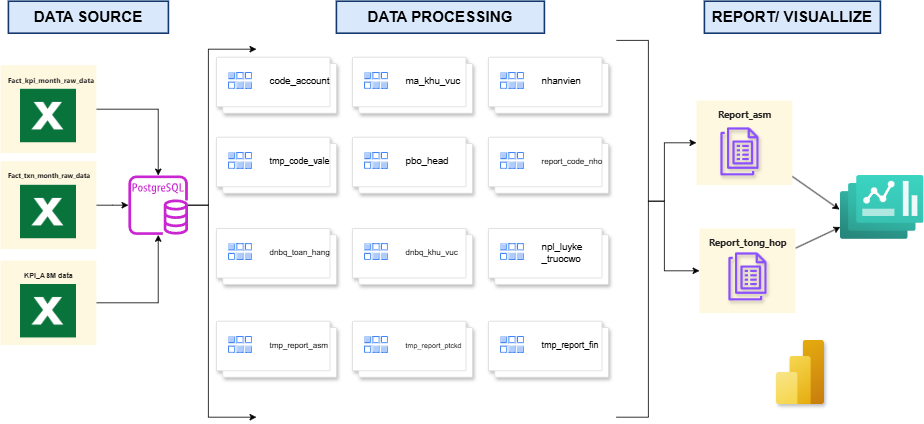

The diagram above was exported from draw.io. Its source (the exported page's mxGraphModel, read from the mxfile embedded in the PNG):
<mxGraphModel dx="1500" dy="757" grid="1" gridSize="10" guides="1" tooltips="1" connect="1" arrows="1" fold="1" page="1" pageScale="1" pageWidth="1169" pageHeight="827" background="none" math="0" shadow="0">
  <root>
    <mxCell id="0" />
    <mxCell id="1" parent="0" />
    <mxCell id="t5p0VH5UUD7YGpvNHsP8-826" style="edgeStyle=none;rounded=0;orthogonalLoop=1;jettySize=auto;html=1;" edge="1" parent="1" source="t5p0VH5UUD7YGpvNHsP8-816" target="t5p0VH5UUD7YGpvNHsP8-822">
      <mxGeometry relative="1" as="geometry" />
    </mxCell>
    <mxCell id="t5p0VH5UUD7YGpvNHsP8-816" value="&lt;font face=&quot;Segoe UI, wf_segoe-ui_normal, helvetica, arial, sans-serif&quot; color=&quot;#252423&quot;&gt;&lt;span style=&quot;white-space: pre-wrap; background-color: rgb(255, 248, 225);&quot;&gt;&lt;b style=&quot;&quot;&gt;Report_tong_hop&lt;/b&gt;&lt;/span&gt;&lt;/font&gt;" style="rounded=1;absoluteArcSize=1;arcSize=2;html=1;strokeColor=none;gradientColor=none;shadow=0;dashed=0;strokeColor=none;fontSize=12;fontColor=#9E9E9E;align=center;verticalAlign=top;spacing=10;spacingTop=-4;fillColor=#FFF8E1;" vertex="1" parent="1">
      <mxGeometry x="883.85" y="377" width="120" height="106" as="geometry" />
    </mxCell>
    <mxCell id="t5p0VH5UUD7YGpvNHsP8-774" style="edgeStyle=orthogonalEdgeStyle;rounded=0;orthogonalLoop=1;jettySize=auto;html=1;" edge="1" parent="1" source="705" target="t5p0VH5UUD7YGpvNHsP8-730">
      <mxGeometry relative="1" as="geometry" />
    </mxCell>
    <mxCell id="705" value="&lt;span style=&quot;font-weight: 700; color: rgb(37, 36, 35); font-family: &amp;quot;Segoe UI&amp;quot;, wf_segoe-ui_normal, helvetica, arial, sans-serif; white-space: pre-wrap; background-color: rgb(255, 248, 225);&quot;&gt;&lt;font style=&quot;font-size: 9px;&quot;&gt;Fact_kpi_month_raw_data&lt;/font&gt;&lt;/span&gt;" style="rounded=1;absoluteArcSize=1;arcSize=2;html=1;strokeColor=none;gradientColor=none;shadow=0;dashed=0;strokeColor=none;fontSize=12;fontColor=#9E9E9E;align=left;verticalAlign=top;spacing=10;spacingTop=-4;fillColor=#FFF8E1;" parent="1" vertex="1">
      <mxGeometry x="10" y="173" width="120" height="110" as="geometry" />
    </mxCell>
    <mxCell id="t5p0VH5UUD7YGpvNHsP8-735" style="edgeStyle=orthogonalEdgeStyle;rounded=0;orthogonalLoop=1;jettySize=auto;html=1;" edge="1" parent="1" source="706" target="t5p0VH5UUD7YGpvNHsP8-730">
      <mxGeometry relative="1" as="geometry" />
    </mxCell>
    <mxCell id="706" value="&lt;font style=&quot;font-size: 8.5px;&quot;&gt;&lt;span style=&quot;color: rgb(37, 36, 35); font-family: &amp;quot;Segoe UI&amp;quot;, wf_segoe-ui_normal, helvetica, arial, sans-serif; font-weight: 700; white-space: pre-wrap; background-color: rgb(255, 248, 225);&quot;&gt;Fact_&lt;/span&gt;&lt;font style=&quot;&quot; face=&quot;Segoe UI, wf_segoe-ui_normal, helvetica, arial, sans-serif&quot; color=&quot;#252423&quot;&gt;&lt;span style=&quot;white-space: pre-wrap;&quot;&gt;&lt;b style=&quot;&quot;&gt;txn_month_raw_data&lt;/b&gt;&lt;/span&gt;&lt;/font&gt;&lt;/font&gt;" style="rounded=1;absoluteArcSize=1;arcSize=2;html=1;strokeColor=none;gradientColor=none;shadow=0;dashed=0;strokeColor=none;fontSize=12;fontColor=#9E9E9E;align=left;verticalAlign=top;spacing=10;spacingTop=-4;fillColor=#FFF8E1;" parent="1" vertex="1">
      <mxGeometry x="10" y="293" width="120" height="110" as="geometry" />
    </mxCell>
    <mxCell id="t5p0VH5UUD7YGpvNHsP8-721" value="" style="shape=image;html=1;verticalAlign=top;verticalLabelPosition=bottom;labelBackgroundColor=#ffffff;imageAspect=0;aspect=fixed;image=https://cdn3.iconfinder.com/data/icons/document-icons-2/30/647714-excel-128.png" vertex="1" parent="1">
      <mxGeometry x="35" y="203" width="70" height="70" as="geometry" />
    </mxCell>
    <mxCell id="t5p0VH5UUD7YGpvNHsP8-724" value="" style="shape=image;html=1;verticalAlign=top;verticalLabelPosition=bottom;labelBackgroundColor=#ffffff;imageAspect=0;aspect=fixed;image=https://cdn3.iconfinder.com/data/icons/document-icons-2/30/647714-excel-128.png" vertex="1" parent="1">
      <mxGeometry x="35" y="323" width="70" height="70" as="geometry" />
    </mxCell>
    <mxCell id="t5p0VH5UUD7YGpvNHsP8-775" style="edgeStyle=orthogonalEdgeStyle;rounded=0;orthogonalLoop=1;jettySize=auto;html=1;" edge="1" parent="1" source="t5p0VH5UUD7YGpvNHsP8-725" target="t5p0VH5UUD7YGpvNHsP8-730">
      <mxGeometry relative="1" as="geometry" />
    </mxCell>
    <mxCell id="t5p0VH5UUD7YGpvNHsP8-725" value="&lt;font style=&quot;color: rgb(37, 37, 37); font-size: 9px;&quot;&gt;&lt;b&gt;KPI_ASM data&lt;/b&gt;&lt;/font&gt;" style="rounded=1;absoluteArcSize=1;arcSize=2;html=1;strokeColor=none;gradientColor=none;shadow=0;dashed=0;strokeColor=none;fontSize=12;fontColor=#9E9E9E;align=center;verticalAlign=top;spacing=10;spacingTop=-4;fillColor=#FFF8E1;" vertex="1" parent="1">
      <mxGeometry x="10" y="417" width="120" height="106" as="geometry" />
    </mxCell>
    <mxCell id="t5p0VH5UUD7YGpvNHsP8-726" value="" style="shape=image;html=1;verticalAlign=top;verticalLabelPosition=bottom;labelBackgroundColor=#ffffff;imageAspect=0;aspect=fixed;image=https://cdn3.iconfinder.com/data/icons/document-icons-2/30/647714-excel-128.png" vertex="1" parent="1">
      <mxGeometry x="35" y="447" width="70" height="70" as="geometry" />
    </mxCell>
    <mxCell id="t5p0VH5UUD7YGpvNHsP8-727" value="&lt;b&gt;&lt;font style=&quot;font-size: 19px;&quot;&gt;DATA SOURCE&lt;/font&gt;&lt;/b&gt;" style="whiteSpace=wrap;html=1;fillColor=#dae8fc;strokeColor=light-dark(#12386d, #5c79a3);strokeWidth=2;" vertex="1" parent="1">
      <mxGeometry x="20" y="93" width="200" height="40" as="geometry" />
    </mxCell>
    <mxCell id="t5p0VH5UUD7YGpvNHsP8-728" value="&lt;b&gt;&lt;font style=&quot;font-size: 19px;&quot;&gt;DATA PROCESSING&lt;/font&gt;&lt;/b&gt;" style="whiteSpace=wrap;html=1;fillColor=#dae8fc;strokeColor=light-dark(#12386d, #5c79a3);strokeWidth=2;" vertex="1" parent="1">
      <mxGeometry x="430" y="93" width="260" height="40" as="geometry" />
    </mxCell>
    <mxCell id="t5p0VH5UUD7YGpvNHsP8-729" value="&lt;b&gt;&lt;font style=&quot;font-size: 19px;&quot;&gt;REPORT/ VISUALLIZE&lt;/font&gt;&lt;/b&gt;" style="whiteSpace=wrap;html=1;fillColor=#dae8fc;strokeColor=light-dark(#12386d, #5c79a3);strokeWidth=2;" vertex="1" parent="1">
      <mxGeometry x="890" y="93" width="220" height="40" as="geometry" />
    </mxCell>
    <mxCell id="t5p0VH5UUD7YGpvNHsP8-776" style="edgeStyle=orthogonalEdgeStyle;rounded=0;orthogonalLoop=1;jettySize=auto;html=1;" edge="1" parent="1" source="t5p0VH5UUD7YGpvNHsP8-730">
      <mxGeometry relative="1" as="geometry">
        <mxPoint x="330" y="153" as="targetPoint" />
        <Array as="points">
          <mxPoint x="270" y="348" />
          <mxPoint x="270" y="153" />
        </Array>
      </mxGeometry>
    </mxCell>
    <mxCell id="t5p0VH5UUD7YGpvNHsP8-777" style="edgeStyle=orthogonalEdgeStyle;rounded=0;orthogonalLoop=1;jettySize=auto;html=1;" edge="1" parent="1" source="t5p0VH5UUD7YGpvNHsP8-730">
      <mxGeometry relative="1" as="geometry">
        <mxPoint x="330" y="613" as="targetPoint" />
        <Array as="points">
          <mxPoint x="270" y="348" />
          <mxPoint x="270" y="613" />
          <mxPoint x="330" y="613" />
        </Array>
      </mxGeometry>
    </mxCell>
    <mxCell id="t5p0VH5UUD7YGpvNHsP8-730" value="" style="sketch=0;outlineConnect=0;fontColor=#232F3E;gradientColor=none;fillColor=#C925D1;strokeColor=none;dashed=0;verticalLabelPosition=bottom;verticalAlign=top;align=center;html=1;fontSize=12;fontStyle=0;aspect=fixed;pointerEvents=1;shape=mxgraph.aws4.rds_postgresql_instance;" vertex="1" parent="1">
      <mxGeometry x="170" y="310.75" width="74.5" height="74.5" as="geometry" />
    </mxCell>
    <mxCell id="t5p0VH5UUD7YGpvNHsP8-783" value="" style="shape=mxgraph.gcp2.doubleRect;strokeColor=#dddddd;shadow=1;strokeWidth=1;rounded=1;absoluteArcSize=1;arcSize=2;" vertex="1" parent="1">
      <mxGeometry x="280" y="163" width="150" height="70" as="geometry" />
    </mxCell>
    <mxCell id="t5p0VH5UUD7YGpvNHsP8-784" value="&lt;font color=&quot;#000000&quot;&gt;code_account&lt;/font&gt;" style="editableCssRules=.*;html=1;fontColor=#999999;shape=image;verticalLabelPosition=middle;verticalAlign=middle;labelPosition=right;align=left;spacingLeft=20;part=1;points=[];imageAspect=0;image=data:image/svg+xml,(base64 omitted: 2364 chars);" vertex="1" parent="t5p0VH5UUD7YGpvNHsP8-783">
      <mxGeometry width="30" height="21" relative="1" as="geometry">
        <mxPoint x="15" y="19" as="offset" />
      </mxGeometry>
    </mxCell>
    <mxCell id="t5p0VH5UUD7YGpvNHsP8-785" value="" style="shape=mxgraph.gcp2.doubleRect;strokeColor=#dddddd;shadow=1;strokeWidth=1;rounded=1;absoluteArcSize=1;arcSize=2;" vertex="1" parent="1">
      <mxGeometry x="450" y="163" width="150" height="70" as="geometry" />
    </mxCell>
    <mxCell id="t5p0VH5UUD7YGpvNHsP8-786" value="&lt;font color=&quot;#000000&quot;&gt;ma_khu_vuc&lt;/font&gt;" style="editableCssRules=.*;html=1;fontColor=#999999;shape=image;verticalLabelPosition=middle;verticalAlign=middle;labelPosition=right;align=left;spacingLeft=20;part=1;points=[];imageAspect=0;image=data:image/svg+xml,(base64 omitted: 2364 chars);" vertex="1" parent="t5p0VH5UUD7YGpvNHsP8-785">
      <mxGeometry width="30" height="21" relative="1" as="geometry">
        <mxPoint x="15" y="19" as="offset" />
      </mxGeometry>
    </mxCell>
    <mxCell id="t5p0VH5UUD7YGpvNHsP8-787" value="" style="shape=mxgraph.gcp2.doubleRect;strokeColor=#dddddd;shadow=1;strokeWidth=1;rounded=1;absoluteArcSize=1;arcSize=2;" vertex="1" parent="1">
      <mxGeometry x="620" y="163" width="150" height="70" as="geometry" />
    </mxCell>
    <mxCell id="t5p0VH5UUD7YGpvNHsP8-788" value="&lt;font color=&quot;#000000&quot;&gt;nhanvien&lt;/font&gt;" style="editableCssRules=.*;html=1;fontColor=#999999;shape=image;verticalLabelPosition=middle;verticalAlign=middle;labelPosition=right;align=left;spacingLeft=20;part=1;points=[];imageAspect=0;image=data:image/svg+xml,(base64 omitted: 2364 chars);" vertex="1" parent="t5p0VH5UUD7YGpvNHsP8-787">
      <mxGeometry width="30" height="21" relative="1" as="geometry">
        <mxPoint x="15" y="19" as="offset" />
      </mxGeometry>
    </mxCell>
    <mxCell id="t5p0VH5UUD7YGpvNHsP8-789" value="" style="shape=mxgraph.gcp2.doubleRect;strokeColor=#dddddd;shadow=1;strokeWidth=1;rounded=1;absoluteArcSize=1;arcSize=2;" vertex="1" parent="1">
      <mxGeometry x="450" y="263" width="150" height="70" as="geometry" />
    </mxCell>
    <mxCell id="t5p0VH5UUD7YGpvNHsP8-790" value="&lt;font color=&quot;#000000&quot;&gt;pbo_head&lt;/font&gt;" style="editableCssRules=.*;html=1;fontColor=#999999;shape=image;verticalLabelPosition=middle;verticalAlign=middle;labelPosition=right;align=left;spacingLeft=20;part=1;points=[];imageAspect=0;image=data:image/svg+xml,(base64 omitted: 2364 chars);" vertex="1" parent="t5p0VH5UUD7YGpvNHsP8-789">
      <mxGeometry width="30" height="21" relative="1" as="geometry">
        <mxPoint x="15" y="19" as="offset" />
      </mxGeometry>
    </mxCell>
    <mxCell id="t5p0VH5UUD7YGpvNHsP8-791" value="" style="shape=mxgraph.gcp2.doubleRect;strokeColor=#dddddd;shadow=1;strokeWidth=1;rounded=1;absoluteArcSize=1;arcSize=2;" vertex="1" parent="1">
      <mxGeometry x="280" y="263" width="150" height="70" as="geometry" />
    </mxCell>
    <mxCell id="t5p0VH5UUD7YGpvNHsP8-792" value="&lt;font style=&quot;font-size: 11px;&quot; color=&quot;#000000&quot;&gt;tmp_code_vale&lt;/font&gt;" style="editableCssRules=.*;html=1;fontColor=#999999;shape=image;verticalLabelPosition=middle;verticalAlign=middle;labelPosition=right;align=left;spacingLeft=20;part=1;points=[];imageAspect=0;image=data:image/svg+xml,(base64 omitted: 2364 chars);" vertex="1" parent="t5p0VH5UUD7YGpvNHsP8-791">
      <mxGeometry width="30" height="21" relative="1" as="geometry">
        <mxPoint x="15" y="19" as="offset" />
      </mxGeometry>
    </mxCell>
    <mxCell id="t5p0VH5UUD7YGpvNHsP8-793" value="" style="shape=mxgraph.gcp2.doubleRect;strokeColor=#dddddd;shadow=1;strokeWidth=1;rounded=1;absoluteArcSize=1;arcSize=2;" vertex="1" parent="1">
      <mxGeometry x="620" y="263" width="150" height="70" as="geometry" />
    </mxCell>
    <mxCell id="t5p0VH5UUD7YGpvNHsP8-794" value="&lt;font style=&quot;font-size: 10px;&quot; color=&quot;#000000&quot;&gt;report_code_nho&lt;/font&gt;" style="editableCssRules=.*;html=1;fontColor=#999999;shape=image;verticalLabelPosition=middle;verticalAlign=middle;labelPosition=right;align=left;spacingLeft=20;part=1;points=[];imageAspect=0;image=data:image/svg+xml,(base64 omitted: 2364 chars);" vertex="1" parent="t5p0VH5UUD7YGpvNHsP8-793">
      <mxGeometry width="30" height="21" relative="1" as="geometry">
        <mxPoint x="15" y="19" as="offset" />
      </mxGeometry>
    </mxCell>
    <mxCell id="t5p0VH5UUD7YGpvNHsP8-795" value="" style="shape=mxgraph.gcp2.doubleRect;strokeColor=#dddddd;shadow=1;strokeWidth=1;rounded=1;absoluteArcSize=1;arcSize=2;" vertex="1" parent="1">
      <mxGeometry x="280" y="493" width="150" height="70" as="geometry" />
    </mxCell>
    <mxCell id="t5p0VH5UUD7YGpvNHsP8-796" value="&lt;font style=&quot;font-size: 10px;&quot; color=&quot;#000000&quot;&gt;tmp_report_asm&lt;/font&gt;" style="editableCssRules=.*;html=1;fontColor=#999999;shape=image;verticalLabelPosition=middle;verticalAlign=middle;labelPosition=right;align=left;spacingLeft=20;part=1;points=[];imageAspect=0;image=data:image/svg+xml,(base64 omitted: 2364 chars);" vertex="1" parent="t5p0VH5UUD7YGpvNHsP8-795">
      <mxGeometry width="30" height="21" relative="1" as="geometry">
        <mxPoint x="15" y="19" as="offset" />
      </mxGeometry>
    </mxCell>
    <mxCell id="t5p0VH5UUD7YGpvNHsP8-797" value="" style="shape=mxgraph.gcp2.doubleRect;strokeColor=#dddddd;shadow=1;strokeWidth=1;rounded=1;absoluteArcSize=1;arcSize=2;" vertex="1" parent="1">
      <mxGeometry x="450" y="493" width="150" height="70" as="geometry" />
    </mxCell>
    <mxCell id="t5p0VH5UUD7YGpvNHsP8-798" value="&lt;font style=&quot;font-size: 9px;&quot; color=&quot;#000000&quot;&gt;tmp_report_ptckd&lt;/font&gt;" style="editableCssRules=.*;html=1;fontColor=#999999;shape=image;verticalLabelPosition=middle;verticalAlign=middle;labelPosition=right;align=left;spacingLeft=20;part=1;points=[];imageAspect=0;image=data:image/svg+xml,(base64 omitted: 2364 chars);" vertex="1" parent="t5p0VH5UUD7YGpvNHsP8-797">
      <mxGeometry width="30" height="21" relative="1" as="geometry">
        <mxPoint x="15" y="19" as="offset" />
      </mxGeometry>
    </mxCell>
    <mxCell id="t5p0VH5UUD7YGpvNHsP8-799" value="" style="shape=mxgraph.gcp2.doubleRect;strokeColor=#dddddd;shadow=1;strokeWidth=1;rounded=1;absoluteArcSize=1;arcSize=2;" vertex="1" parent="1">
      <mxGeometry x="620" y="493" width="150" height="70" as="geometry" />
    </mxCell>
    <mxCell id="t5p0VH5UUD7YGpvNHsP8-800" value="&lt;font style=&quot;font-size: 11px;&quot; color=&quot;#000000&quot;&gt;tmp_report_fin&lt;/font&gt;" style="editableCssRules=.*;html=1;fontColor=#999999;shape=image;verticalLabelPosition=middle;verticalAlign=middle;labelPosition=right;align=left;spacingLeft=20;part=1;points=[];imageAspect=0;image=data:image/svg+xml,(base64 omitted: 2364 chars);" vertex="1" parent="t5p0VH5UUD7YGpvNHsP8-799">
      <mxGeometry width="30" height="21" relative="1" as="geometry">
        <mxPoint x="15" y="19" as="offset" />
      </mxGeometry>
    </mxCell>
    <mxCell id="t5p0VH5UUD7YGpvNHsP8-801" value="" style="shape=mxgraph.gcp2.doubleRect;strokeColor=#dddddd;shadow=1;strokeWidth=1;rounded=1;absoluteArcSize=1;arcSize=2;" vertex="1" parent="1">
      <mxGeometry x="280" y="377" width="150" height="70" as="geometry" />
    </mxCell>
    <mxCell id="t5p0VH5UUD7YGpvNHsP8-802" value="&lt;font color=&quot;#000000&quot;&gt;&lt;span style=&quot;font-size: 10px;&quot;&gt;dnbq_toan_hang&lt;/span&gt;&lt;/font&gt;" style="editableCssRules=.*;html=1;fontColor=#999999;shape=image;verticalLabelPosition=middle;verticalAlign=middle;labelPosition=right;align=left;spacingLeft=20;part=1;points=[];imageAspect=0;image=data:image/svg+xml,(base64 omitted: 2364 chars);" vertex="1" parent="t5p0VH5UUD7YGpvNHsP8-801">
      <mxGeometry width="30" height="21" relative="1" as="geometry">
        <mxPoint x="15" y="19" as="offset" />
      </mxGeometry>
    </mxCell>
    <mxCell id="t5p0VH5UUD7YGpvNHsP8-803" value="" style="shape=mxgraph.gcp2.doubleRect;strokeColor=#dddddd;shadow=1;strokeWidth=1;rounded=1;absoluteArcSize=1;arcSize=2;" vertex="1" parent="1">
      <mxGeometry x="450" y="377" width="150" height="70" as="geometry" />
    </mxCell>
    <mxCell id="t5p0VH5UUD7YGpvNHsP8-804" value="&lt;font color=&quot;#000000&quot;&gt;&lt;span style=&quot;font-size: 10px;&quot;&gt;dnbq_khu_vuc&lt;/span&gt;&lt;/font&gt;" style="editableCssRules=.*;html=1;fontColor=#999999;shape=image;verticalLabelPosition=middle;verticalAlign=middle;labelPosition=right;align=left;spacingLeft=20;part=1;points=[];imageAspect=0;image=data:image/svg+xml,(base64 omitted: 2364 chars);" vertex="1" parent="t5p0VH5UUD7YGpvNHsP8-803">
      <mxGeometry width="30" height="21" relative="1" as="geometry">
        <mxPoint x="15" y="19" as="offset" />
      </mxGeometry>
    </mxCell>
    <mxCell id="t5p0VH5UUD7YGpvNHsP8-805" value="" style="shape=mxgraph.gcp2.doubleRect;strokeColor=#dddddd;shadow=1;strokeWidth=1;rounded=1;absoluteArcSize=1;arcSize=2;" vertex="1" parent="1">
      <mxGeometry x="620" y="377" width="150" height="70" as="geometry" />
    </mxCell>
    <mxCell id="t5p0VH5UUD7YGpvNHsP8-806" value="&lt;font color=&quot;#000000&quot;&gt;npl_luyke&lt;br&gt;_truocwo&lt;/font&gt;" style="editableCssRules=.*;html=1;fontColor=#999999;shape=image;verticalLabelPosition=middle;verticalAlign=middle;labelPosition=right;align=left;spacingLeft=20;part=1;points=[];imageAspect=0;image=data:image/svg+xml,(base64 omitted: 2364 chars);" vertex="1" parent="t5p0VH5UUD7YGpvNHsP8-805">
      <mxGeometry width="30" height="21" relative="1" as="geometry">
        <mxPoint x="15" y="19" as="offset" />
      </mxGeometry>
    </mxCell>
    <mxCell id="t5p0VH5UUD7YGpvNHsP8-814" value="&lt;font face=&quot;Segoe UI, wf_segoe-ui_normal, helvetica, arial, sans-serif&quot; color=&quot;#252423&quot;&gt;&lt;span style=&quot;white-space: pre-wrap; background-color: rgb(255, 248, 225);&quot;&gt;&lt;b style=&quot;&quot;&gt;Report_asm&lt;/b&gt;&lt;/span&gt;&lt;/font&gt;" style="rounded=1;absoluteArcSize=1;arcSize=2;html=1;strokeColor=none;gradientColor=none;shadow=0;dashed=0;strokeColor=none;fontSize=12;fontColor=#9E9E9E;align=center;verticalAlign=top;spacing=10;spacingTop=-4;fillColor=#FFF8E1;" vertex="1" parent="1">
      <mxGeometry x="880" y="217" width="120" height="106" as="geometry" />
    </mxCell>
    <mxCell id="t5p0VH5UUD7YGpvNHsP8-812" value="" style="sketch=0;outlineConnect=0;fontColor=#232F3E;gradientColor=none;fillColor=#8C4FFF;strokeColor=none;dashed=0;verticalLabelPosition=bottom;verticalAlign=top;align=center;html=1;fontSize=12;fontStyle=0;aspect=fixed;pointerEvents=1;shape=mxgraph.aws4.quicksight_paginated_reports;shadow=1;" vertex="1" parent="1">
      <mxGeometry x="910.0000000000001" y="250.75" width="47.69" height="60" as="geometry" />
    </mxCell>
    <mxCell id="t5p0VH5UUD7YGpvNHsP8-815" value="" style="sketch=0;outlineConnect=0;fontColor=#232F3E;gradientColor=none;fillColor=#8C4FFF;strokeColor=none;dashed=0;verticalLabelPosition=bottom;verticalAlign=top;align=center;html=1;fontSize=12;fontStyle=0;aspect=fixed;pointerEvents=1;shape=mxgraph.aws4.quicksight_paginated_reports;shadow=1;" vertex="1" parent="1">
      <mxGeometry x="920.0000000000001" y="407" width="47.69" height="60" as="geometry" />
    </mxCell>
    <mxCell id="t5p0VH5UUD7YGpvNHsP8-817" style="edgeStyle=orthogonalEdgeStyle;rounded=0;orthogonalLoop=1;jettySize=auto;html=1;entryX=0;entryY=0.5;entryDx=0;entryDy=0;" edge="1" parent="1" target="t5p0VH5UUD7YGpvNHsP8-814">
      <mxGeometry relative="1" as="geometry">
        <mxPoint x="865" y="407" as="targetPoint" />
        <mxPoint x="780" y="142" as="sourcePoint" />
        <Array as="points">
          <mxPoint x="820" y="142" />
          <mxPoint x="820" y="343" />
          <mxPoint x="840" y="343" />
          <mxPoint x="840" y="270" />
        </Array>
      </mxGeometry>
    </mxCell>
    <mxCell id="t5p0VH5UUD7YGpvNHsP8-818" style="edgeStyle=orthogonalEdgeStyle;rounded=0;orthogonalLoop=1;jettySize=auto;html=1;" edge="1" parent="1" target="t5p0VH5UUD7YGpvNHsP8-816">
      <mxGeometry relative="1" as="geometry">
        <mxPoint x="875" y="602.5" as="targetPoint" />
        <mxPoint x="780" y="613" as="sourcePoint" />
        <Array as="points">
          <mxPoint x="820" y="613" />
          <mxPoint x="820" y="343" />
          <mxPoint x="840" y="343" />
          <mxPoint x="840" y="430" />
        </Array>
      </mxGeometry>
    </mxCell>
    <mxCell id="t5p0VH5UUD7YGpvNHsP8-820" value="" style="image;aspect=fixed;html=1;points=[];align=center;fontSize=12;image=img/lib/azure2/analytics/Power_BI_Embedded.svg;shadow=1;" vertex="1" parent="1">
      <mxGeometry x="980" y="517" width="60" height="80" as="geometry" />
    </mxCell>
    <mxCell id="t5p0VH5UUD7YGpvNHsP8-822" value="" style="image;aspect=fixed;html=1;points=[];align=center;fontSize=12;image=img/lib/azure2/other/Dashboard_Hub.svg;" vertex="1" parent="1">
      <mxGeometry x="1060" y="310.75" width="104.48" height="79.9" as="geometry" />
    </mxCell>
    <mxCell id="t5p0VH5UUD7YGpvNHsP8-824" style="edgeStyle=none;rounded=0;orthogonalLoop=1;jettySize=auto;html=1;entryX=-0.011;entryY=0.534;entryDx=0;entryDy=0;entryPerimeter=0;" edge="1" parent="1" source="t5p0VH5UUD7YGpvNHsP8-814" target="t5p0VH5UUD7YGpvNHsP8-822">
      <mxGeometry relative="1" as="geometry" />
    </mxCell>
  </root>
</mxGraphModel>